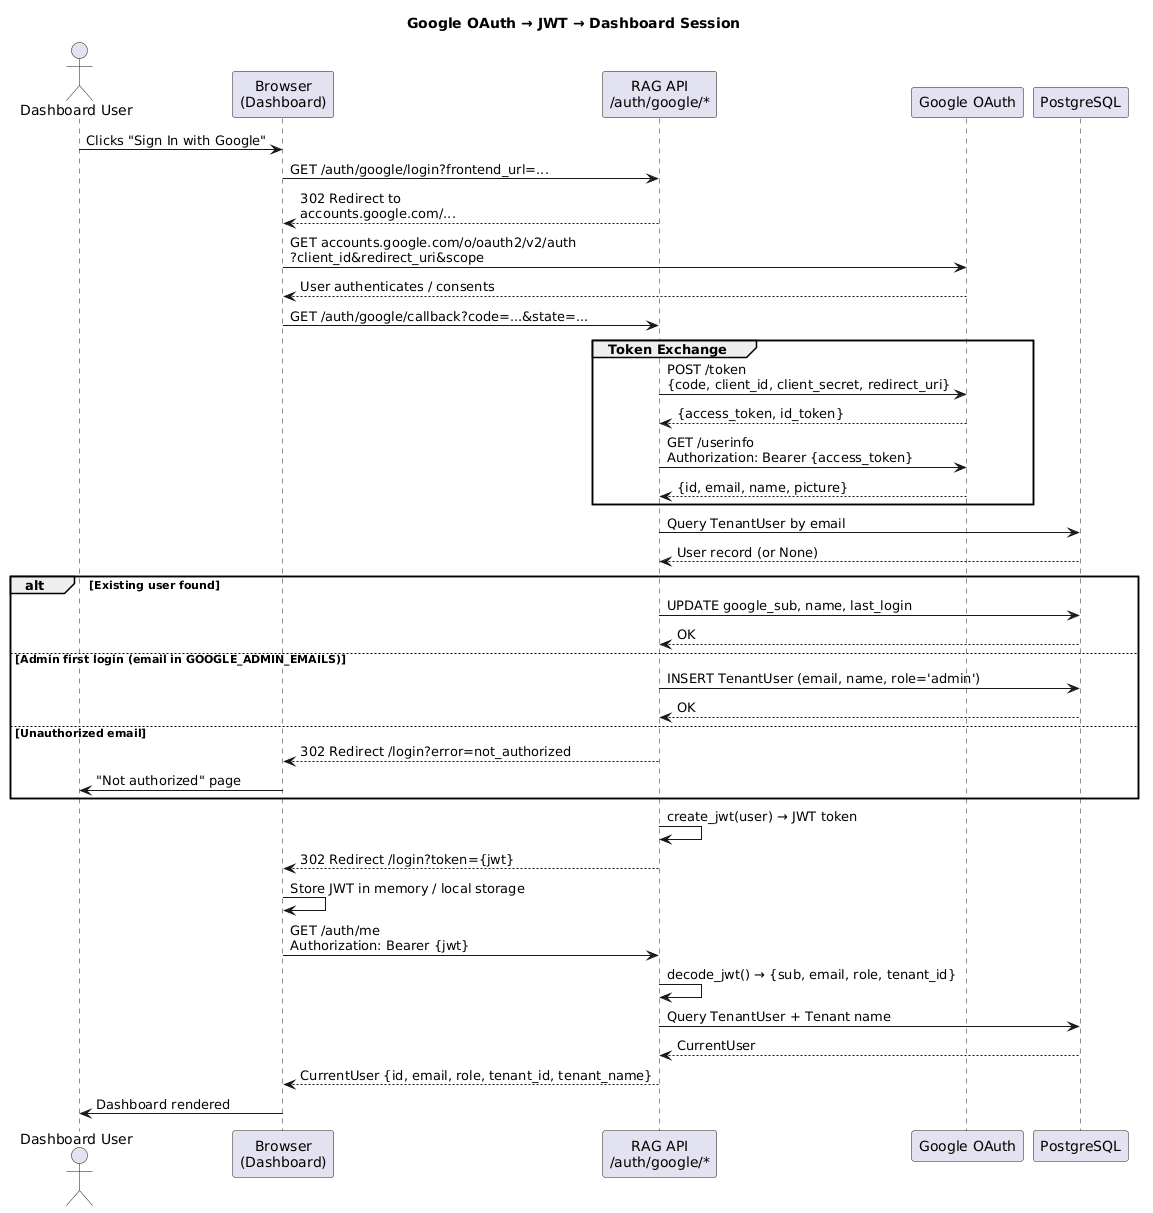

The diagram above was rendered by PlantUML. Its source (embedded in the PNG):
@startuml
title Google OAuth → JWT → Dashboard Session

actor "Dashboard User" as user
participant "Browser\n(Dashboard)" as browser
participant "RAG API\n/auth/google/*" as api
participant "Google OAuth" as google
participant "PostgreSQL" as db

user -> browser: Clicks "Sign In with Google"
browser -> api: GET /auth/google/login?frontend_url=...
api --> browser: 302 Redirect to\naccounts.google.com/...
browser -> google: GET accounts.google.com/o/oauth2/v2/auth\n?client_id&redirect_uri&scope
google --> browser: User authenticates / consents
browser -> api: GET /auth/google/callback?code=...&state=...

group Token Exchange
  api -> google: POST /token\n{code, client_id, client_secret, redirect_uri}
  google --> api: {access_token, id_token}
  api -> google: GET /userinfo\nAuthorization: Bearer {access_token}
  google --> api: {id, email, name, picture}
end

api -> db: Query TenantUser by email
db --> api: User record (or None)

alt Existing user found
  api -> db: UPDATE google_sub, name, last_login
  db --> api: OK
else Admin first login (email in GOOGLE_ADMIN_EMAILS)
  api -> db: INSERT TenantUser (email, name, role='admin')
  db --> api: OK
else Unauthorized email
  api --> browser: 302 Redirect /login?error=not_authorized
  browser -> user: "Not authorized" page
end

api -> api: create_jwt(user) → JWT token
api --> browser: 302 Redirect /login?token={jwt}
browser -> browser: Store JWT in memory / local storage
browser -> api: GET /auth/me\nAuthorization: Bearer {jwt}
api -> api: decode_jwt() → {sub, email, role, tenant_id}
api -> db: Query TenantUser + Tenant name
db --> api: CurrentUser
api --> browser: CurrentUser {id, email, role, tenant_id, tenant_name}
browser -> user: Dashboard rendered
@enduml